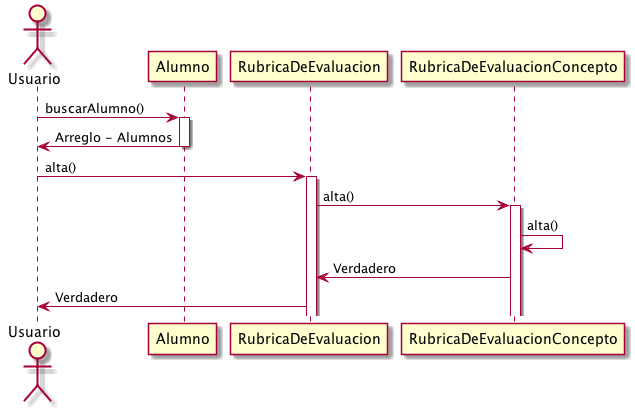

The diagram above was rendered by PlantUML. Its source (embedded in the PNG):
@startuml
actor Usuario

Usuario -> Alumno: buscarAlumno()
activate Alumno
Alumno -> Usuario: Arreglo - Alumnos
deactivate Alumno

Usuario -> RubricaDeEvaluacion: alta()
activate RubricaDeEvaluacion
RubricaDeEvaluacion -> RubricaDeEvaluacionConcepto: alta()
activate RubricaDeEvaluacionConcepto
RubricaDeEvaluacionConcepto -> RubricaDeEvaluacionConcepto: alta()

RubricaDeEvaluacionConcepto -> RubricaDeEvaluacion: Verdadero
RubricaDeEvaluacion -> Usuario: Verdadero


@enduml